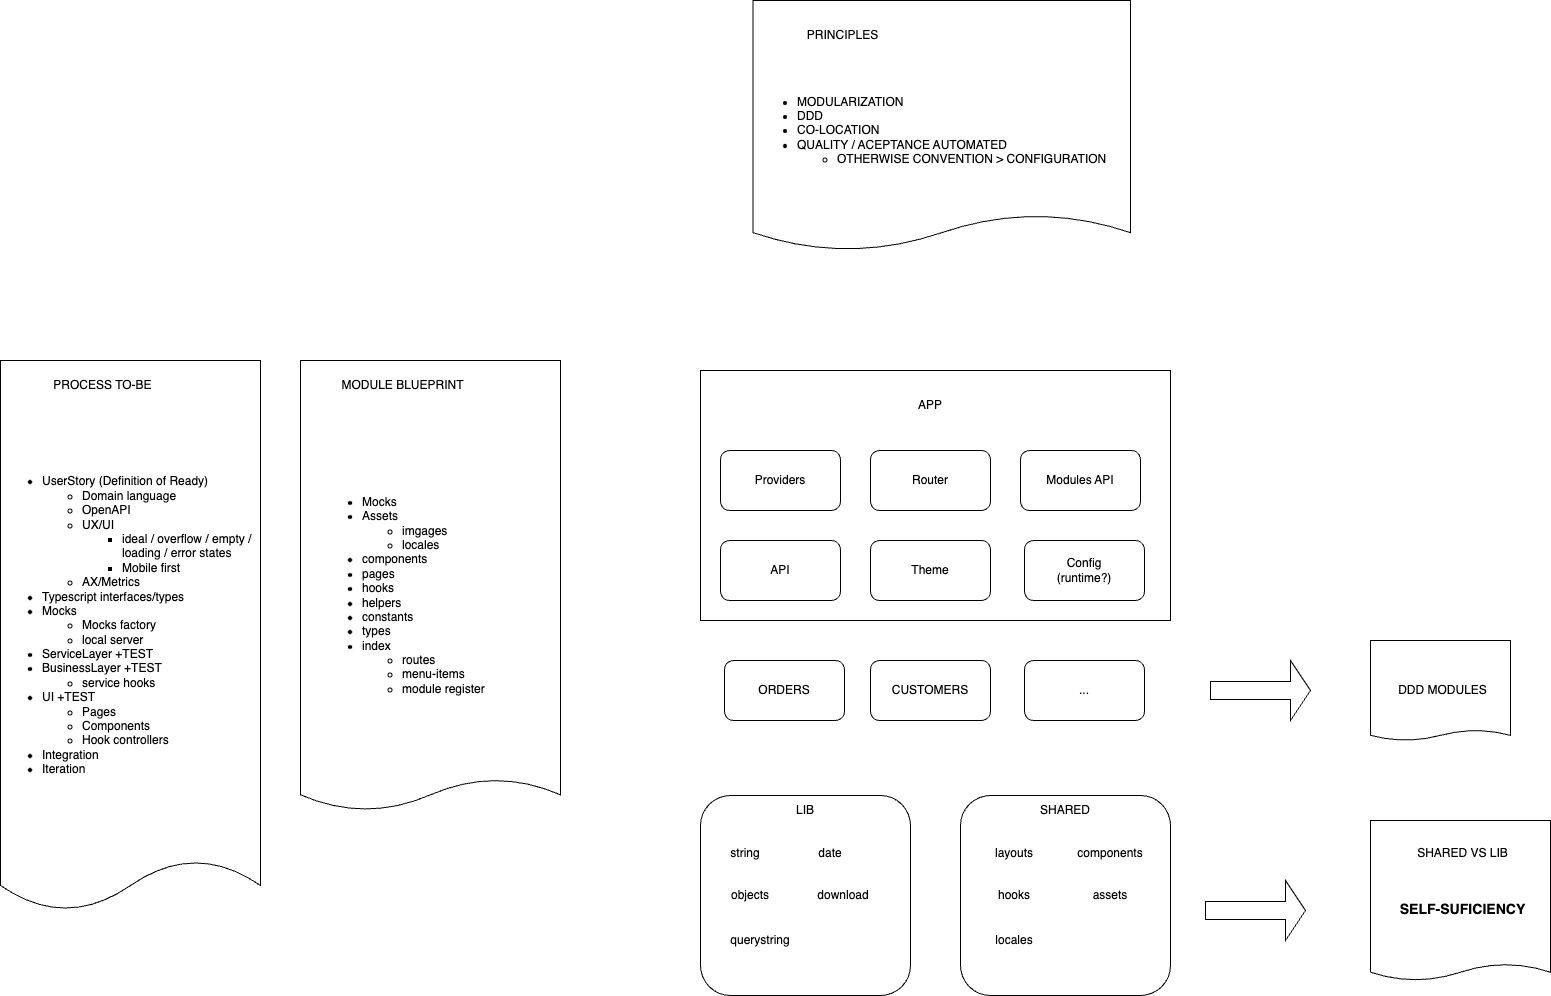

The diagram above was exported from draw.io. Its source (the exported page's mxGraphModel, read from the mxfile embedded in the PNG):
<mxGraphModel dx="1573" dy="1659" grid="1" gridSize="10" guides="1" tooltips="1" connect="1" arrows="1" fold="1" page="1" pageScale="1" pageWidth="827" pageHeight="1169" math="0" shadow="0">
  <root>
    <mxCell id="0" />
    <mxCell id="1" parent="0" />
    <mxCell id="3" value="" style="rounded=0;whiteSpace=wrap;html=1;" parent="1" vertex="1">
      <mxGeometry x="100" y="250" width="470" height="250" as="geometry" />
    </mxCell>
    <mxCell id="2" value="Providers" style="rounded=1;whiteSpace=wrap;html=1;" parent="1" vertex="1">
      <mxGeometry x="120" y="330" width="120" height="60" as="geometry" />
    </mxCell>
    <mxCell id="4" value="APP" style="text;html=1;strokeColor=none;fillColor=none;align=center;verticalAlign=middle;whiteSpace=wrap;rounded=0;" parent="1" vertex="1">
      <mxGeometry x="300" y="270" width="60" height="30" as="geometry" />
    </mxCell>
    <mxCell id="6" value="" style="rounded=1;whiteSpace=wrap;html=1;" parent="1" vertex="1">
      <mxGeometry x="100" y="675" width="210" height="200" as="geometry" />
    </mxCell>
    <mxCell id="7" value="string" style="text;html=1;strokeColor=none;fillColor=none;align=center;verticalAlign=middle;whiteSpace=wrap;rounded=0;" parent="1" vertex="1">
      <mxGeometry x="115" y="717.5" width="60" height="30" as="geometry" />
    </mxCell>
    <mxCell id="8" value="objects" style="text;html=1;strokeColor=none;fillColor=none;align=center;verticalAlign=middle;whiteSpace=wrap;rounded=0;" parent="1" vertex="1">
      <mxGeometry x="120" y="760" width="60" height="30" as="geometry" />
    </mxCell>
    <mxCell id="9" value="date" style="text;html=1;strokeColor=none;fillColor=none;align=center;verticalAlign=middle;whiteSpace=wrap;rounded=0;" parent="1" vertex="1">
      <mxGeometry x="200" y="717.5" width="60" height="30" as="geometry" />
    </mxCell>
    <mxCell id="10" value="" style="rounded=1;whiteSpace=wrap;html=1;" parent="1" vertex="1">
      <mxGeometry x="360" y="675" width="210" height="200" as="geometry" />
    </mxCell>
    <mxCell id="11" value="ORDERS" style="rounded=1;whiteSpace=wrap;html=1;" parent="1" vertex="1">
      <mxGeometry x="124" y="540" width="120" height="60" as="geometry" />
    </mxCell>
    <mxCell id="13" value="layouts" style="text;html=1;strokeColor=none;fillColor=none;align=center;verticalAlign=middle;whiteSpace=wrap;rounded=0;" parent="1" vertex="1">
      <mxGeometry x="384" y="717.5" width="60" height="30" as="geometry" />
    </mxCell>
    <mxCell id="14" value="components" style="text;html=1;strokeColor=none;fillColor=none;align=center;verticalAlign=middle;whiteSpace=wrap;rounded=0;" parent="1" vertex="1">
      <mxGeometry x="480" y="717.5" width="60" height="30" as="geometry" />
    </mxCell>
    <mxCell id="15" value="hooks" style="text;html=1;strokeColor=none;fillColor=none;align=center;verticalAlign=middle;whiteSpace=wrap;rounded=0;" parent="1" vertex="1">
      <mxGeometry x="384" y="760" width="60" height="30" as="geometry" />
    </mxCell>
    <mxCell id="16" value="download" style="text;html=1;strokeColor=none;fillColor=none;align=center;verticalAlign=middle;whiteSpace=wrap;rounded=0;" parent="1" vertex="1">
      <mxGeometry x="212.5" y="760" width="60" height="30" as="geometry" />
    </mxCell>
    <mxCell id="17" value="querystring" style="text;html=1;strokeColor=none;fillColor=none;align=center;verticalAlign=middle;whiteSpace=wrap;rounded=0;" parent="1" vertex="1">
      <mxGeometry x="130" y="805" width="60" height="30" as="geometry" />
    </mxCell>
    <mxCell id="18" value="Router" style="rounded=1;whiteSpace=wrap;html=1;" parent="1" vertex="1">
      <mxGeometry x="270" y="330" width="120" height="60" as="geometry" />
    </mxCell>
    <mxCell id="19" value="Modules API" style="rounded=1;whiteSpace=wrap;html=1;" parent="1" vertex="1">
      <mxGeometry x="420" y="330" width="120" height="60" as="geometry" />
    </mxCell>
    <mxCell id="20" value="..." style="rounded=1;whiteSpace=wrap;html=1;" parent="1" vertex="1">
      <mxGeometry x="424" y="540" width="120" height="60" as="geometry" />
    </mxCell>
    <mxCell id="21" value="" style="shape=document;whiteSpace=wrap;html=1;boundedLbl=1;size=0.06976744186046512;" parent="1" vertex="1">
      <mxGeometry x="-300" y="240" width="260" height="450" as="geometry" />
    </mxCell>
    <mxCell id="23" value="assets" style="text;html=1;strokeColor=none;fillColor=none;align=center;verticalAlign=middle;whiteSpace=wrap;rounded=0;" parent="1" vertex="1">
      <mxGeometry x="480" y="760" width="60" height="30" as="geometry" />
    </mxCell>
    <mxCell id="24" value="locales" style="text;html=1;strokeColor=none;fillColor=none;align=center;verticalAlign=middle;whiteSpace=wrap;rounded=0;" parent="1" vertex="1">
      <mxGeometry x="384" y="805" width="60" height="30" as="geometry" />
    </mxCell>
    <mxCell id="25" value="Theme" style="rounded=1;whiteSpace=wrap;html=1;" parent="1" vertex="1">
      <mxGeometry x="270" y="420" width="120" height="60" as="geometry" />
    </mxCell>
    <mxCell id="27" value="MODULE BLUEPRINT" style="text;html=1;strokeColor=none;fillColor=none;align=center;verticalAlign=middle;whiteSpace=wrap;rounded=0;" parent="1" vertex="1">
      <mxGeometry x="-270" y="250" width="145" height="30" as="geometry" />
    </mxCell>
    <mxCell id="32" value="CUSTOMERS" style="rounded=1;whiteSpace=wrap;html=1;" parent="1" vertex="1">
      <mxGeometry x="270" y="540" width="120" height="60" as="geometry" />
    </mxCell>
    <mxCell id="33" value="" style="shape=document;whiteSpace=wrap;html=1;boundedLbl=1;size=0.09090909090909091;" parent="1" vertex="1">
      <mxGeometry x="-600" y="240" width="260" height="550" as="geometry" />
    </mxCell>
    <mxCell id="35" value="PROCESS TO-BE" style="text;html=1;strokeColor=none;fillColor=none;align=center;verticalAlign=middle;whiteSpace=wrap;rounded=0;" parent="1" vertex="1">
      <mxGeometry x="-570" y="250" width="145" height="30" as="geometry" />
    </mxCell>
    <mxCell id="36" value="&lt;ul&gt;&lt;li&gt;UserStory (Definition of Ready)&lt;/li&gt;&lt;ul&gt;&lt;li&gt;Domain language&lt;/li&gt;&lt;li&gt;OpenAPI&lt;/li&gt;&lt;li&gt;UX/UI&lt;/li&gt;&lt;ul&gt;&lt;li&gt;ideal / overflow / empty / loading / error states&lt;/li&gt;&lt;li&gt;Mobile first&lt;/li&gt;&lt;/ul&gt;&lt;li&gt;AX/Metrics&lt;/li&gt;&lt;/ul&gt;&lt;li&gt;Typescript interfaces/types&lt;/li&gt;&lt;li&gt;Mocks&lt;/li&gt;&lt;ul&gt;&lt;li&gt;Mocks factory&lt;/li&gt;&lt;li&gt;local server&lt;/li&gt;&lt;/ul&gt;&lt;li&gt;ServiceLayer +TEST&lt;/li&gt;&lt;li&gt;BusinessLayer +TEST&lt;/li&gt;&lt;ul&gt;&lt;li&gt;service hooks&lt;/li&gt;&lt;/ul&gt;&lt;li&gt;UI +TEST&lt;/li&gt;&lt;ul&gt;&lt;li&gt;Pages&lt;/li&gt;&lt;li&gt;Components&lt;/li&gt;&lt;li&gt;Hook controllers&lt;/li&gt;&lt;/ul&gt;&lt;li&gt;Integration&lt;/li&gt;&lt;li&gt;Iteration&lt;/li&gt;&lt;/ul&gt;" style="text;strokeColor=none;fillColor=none;html=1;whiteSpace=wrap;verticalAlign=middle;overflow=hidden;" parent="1" vertex="1">
      <mxGeometry x="-600" y="270" width="260" height="470" as="geometry" />
    </mxCell>
    <mxCell id="37" value="&lt;ul&gt;&lt;li&gt;Mocks&lt;/li&gt;&lt;li&gt;Assets&lt;/li&gt;&lt;ul&gt;&lt;li&gt;imgages&lt;/li&gt;&lt;li&gt;locales&lt;/li&gt;&lt;/ul&gt;&lt;li&gt;components&lt;/li&gt;&lt;li&gt;pages&lt;/li&gt;&lt;li&gt;hooks&lt;/li&gt;&lt;li&gt;helpers&lt;/li&gt;&lt;li&gt;constants&lt;/li&gt;&lt;li&gt;types&lt;/li&gt;&lt;li&gt;index&lt;/li&gt;&lt;ul&gt;&lt;li&gt;routes&lt;/li&gt;&lt;li&gt;menu-items&lt;/li&gt;&lt;li&gt;module register&lt;/li&gt;&lt;/ul&gt;&lt;/ul&gt;" style="text;strokeColor=none;fillColor=none;html=1;whiteSpace=wrap;verticalAlign=middle;overflow=hidden;" parent="1" vertex="1">
      <mxGeometry x="-280" y="310" width="240" height="330" as="geometry" />
    </mxCell>
    <mxCell id="38" value="" style="shape=document;whiteSpace=wrap;html=1;boundedLbl=1;size=0.14285714285714285;" parent="1" vertex="1">
      <mxGeometry x="152.5" y="-120" width="377.5" height="250" as="geometry" />
    </mxCell>
    <mxCell id="39" value="PRINCIPLES" style="text;html=1;strokeColor=none;fillColor=none;align=center;verticalAlign=middle;whiteSpace=wrap;rounded=0;" parent="1" vertex="1">
      <mxGeometry x="170" y="-100" width="145" height="30" as="geometry" />
    </mxCell>
    <mxCell id="40" value="&lt;ul&gt;&lt;li&gt;MODULARIZATION&lt;/li&gt;&lt;li&gt;DDD&lt;/li&gt;&lt;li&gt;CO-LOCATION&lt;/li&gt;&lt;li&gt;QUALITY / ACEPTANCE AUTOMATED&lt;/li&gt;&lt;ul&gt;&lt;li&gt;OTHERWISE CONVENTION &amp;gt; CONFIGURATION&lt;/li&gt;&lt;/ul&gt;&lt;/ul&gt;" style="text;strokeColor=none;fillColor=none;html=1;whiteSpace=wrap;verticalAlign=middle;overflow=hidden;" parent="1" vertex="1">
      <mxGeometry x="155" y="-60" width="360" height="140" as="geometry" />
    </mxCell>
    <mxCell id="41" value="Config&lt;br&gt;(runtime?)" style="rounded=1;whiteSpace=wrap;html=1;" parent="1" vertex="1">
      <mxGeometry x="424" y="420" width="120" height="60" as="geometry" />
    </mxCell>
    <mxCell id="42" value="LIB" style="text;html=1;strokeColor=none;fillColor=none;align=center;verticalAlign=middle;whiteSpace=wrap;rounded=0;" parent="1" vertex="1">
      <mxGeometry x="175" y="675" width="60" height="30" as="geometry" />
    </mxCell>
    <mxCell id="43" value="SHARED" style="text;html=1;strokeColor=none;fillColor=none;align=center;verticalAlign=middle;whiteSpace=wrap;rounded=0;" parent="1" vertex="1">
      <mxGeometry x="435" y="675" width="60" height="30" as="geometry" />
    </mxCell>
    <mxCell id="44" value="" style="shape=document;whiteSpace=wrap;html=1;boundedLbl=1;size=0.10344827586206896;" parent="1" vertex="1">
      <mxGeometry x="770" y="700" width="180" height="160" as="geometry" />
    </mxCell>
    <mxCell id="45" value="SHARED VS LIB" style="text;html=1;strokeColor=none;fillColor=none;align=center;verticalAlign=middle;whiteSpace=wrap;rounded=0;" parent="1" vertex="1">
      <mxGeometry x="790" y="717.5" width="145" height="30" as="geometry" />
    </mxCell>
    <mxCell id="47" value="&lt;h3&gt;SELF-SUFICIENCY&lt;/h3&gt;" style="text;strokeColor=none;fillColor=none;html=1;whiteSpace=wrap;verticalAlign=middle;overflow=hidden;align=center;" parent="1" vertex="1">
      <mxGeometry x="785" y="757.5" width="155" height="62.5" as="geometry" />
    </mxCell>
    <mxCell id="48" value="API" style="rounded=1;whiteSpace=wrap;html=1;" parent="1" vertex="1">
      <mxGeometry x="120" y="420" width="120" height="60" as="geometry" />
    </mxCell>
    <mxCell id="50" value="" style="shape=singleArrow;whiteSpace=wrap;html=1;" parent="1" vertex="1">
      <mxGeometry x="610" y="540" width="100" height="60" as="geometry" />
    </mxCell>
    <mxCell id="51" value="" style="shape=singleArrow;whiteSpace=wrap;html=1;" parent="1" vertex="1">
      <mxGeometry x="605" y="760" width="100" height="60" as="geometry" />
    </mxCell>
    <mxCell id="52" value="" style="shape=document;whiteSpace=wrap;html=1;boundedLbl=1;size=0.10344827586206896;" parent="1" vertex="1">
      <mxGeometry x="770" y="520" width="140" height="100" as="geometry" />
    </mxCell>
    <mxCell id="53" value="DDD MODULES" style="text;html=1;strokeColor=none;fillColor=none;align=center;verticalAlign=middle;whiteSpace=wrap;rounded=0;" parent="1" vertex="1">
      <mxGeometry x="770" y="555" width="145" height="30" as="geometry" />
    </mxCell>
  </root>
</mxGraphModel>